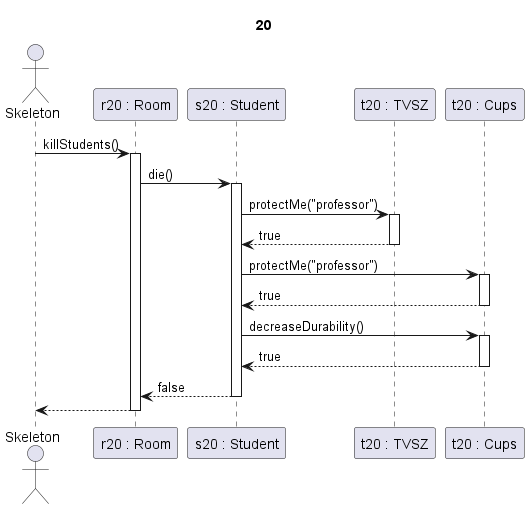

The diagram above was rendered by PlantUML. Its source (embedded in the PNG):
@startuml oktato_tamad

title 20

actor Skeleton as sk
participant "r20 : Room" as r
participant "s20 : Student" as s
participant "t20 : TVSZ" as t
participant "t20 : Cups" as c

sk->r ++: killStudents()

r -> s ++: die()

s->t ++: protectMe("professor")
t-->s --: true

s->c ++: protectMe("professor")
c-->s --: true

s->c ++: decreaseDurability()
c-->s --: true

s-->r --: false

r-->sk --:

@enduml